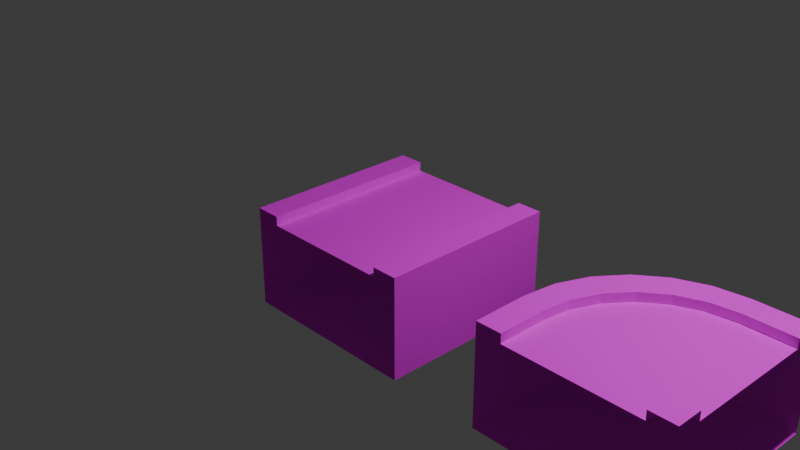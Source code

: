 # Source: roadStraight.blend  (saved by Blender 4.2.66; exported with 4.5.12 LTS)
import bpy
from mathutils import Matrix  # noqa: F401  (used for matrix-valued properties, if any)

bpy.ops.wm.read_factory_settings(use_empty=True)
scene = bpy.context.scene
scene.name = 'Scene'

# ---- collections
col_collection = bpy.data.collections.new('Collection'); scene.collection.children.link(col_collection)

# ---- images (referenced by path relative to the original .blend; pixels are not part of the script)
import os
ASSET_DIR = os.environ.get("B2B_ASSET_DIR", "")  # directory of the original .blend (textures are referenced by path, not embedded)
HERE = os.path.dirname(os.path.abspath(__file__))  # packed textures are extracted next to this script under _unpacked/

def load_image(name, relpath, width, height, colorspace="sRGB"):
    """Load a texture the original file referenced (path relative to the .blend, or extracted next to this script)."""
    p = next((c for c in (os.path.join(HERE, relpath), os.path.join(ASSET_DIR, relpath)) if relpath and os.path.exists(c)), "")
    if p:
        img = bpy.data.images.load(p, check_existing=True)
        img.name = name
    else:  # same state as the original file: an image datablock whose file is absent (Cycles renders it pink)
        img = bpy.data.images.new(name, width, height)
        img.source = "FILE"
        img.filepath = "//" + (relpath or name)
    img.colorspace_settings.name = colorspace
    return img
img_road_png = load_image('road.png', 'Textures/road.png', 1024, 1024, 'sRGB')

# ---- materials (node trees are filled in below, after node groups)
mat_roadstraight = bpy.data.materials.new('RoadStraight')

# ---- material node trees
mat_roadstraight.use_nodes = True; mat_roadstraight.node_tree.nodes.clear()
_N = mat_roadstraight.node_tree.nodes; _L = mat_roadstraight.node_tree.links
n0 = _N.new('ShaderNodeBsdfPrincipled'); n0.name = 'Principled BSDF'; n0.location = (10, 300)
n0.inputs[2].default_value = 1.0
n1 = _N.new('ShaderNodeOutputMaterial'); n1.name = 'Material Output'; n1.location = (300, 300)
n2 = _N.new('ShaderNodeTexImage'); n2.name = 'Image Texture'; n2.location = (-280, 275)
n2.image = img_road_png
n2.interpolation = 'Closest'
_L.new(n0.outputs[0], n1.inputs[0])
_L.new(n2.outputs[0], n0.inputs[0])
n1.is_active_output = True

# ---- world
world_world = bpy.data.worlds.new('World'); scene.world = world_world
world_world.use_nodes = True; world_world.node_tree.nodes.clear()
_N = world_world.node_tree.nodes; _L = world_world.node_tree.links
n0 = _N.new('ShaderNodeOutputWorld'); n0.name = 'World Output'; n0.location = (300, 300)
n1 = _N.new('ShaderNodeBackground'); n1.name = 'Background'; n1.location = (10, 300)
n1.inputs[0].default_value = (0.05088, 0.05088, 0.05088, 1.0)
_L.new(n1.outputs[0], n0.inputs[0])
n0.is_active_output = True
world_world.color = (0.05088, 0.05088, 0.05088)
world_world.sun_shadow_jitter_overblur = 0.0

# ---- cameras
cam_camera = bpy.data.cameras.new('Camera')
cam_camera.clip_end = 100.0
cam_camera.ortho_scale = 7.314

# ---- lights
light_light = bpy.data.lights.new('Light', 'POINT')
light_light.energy = 1000.0
light_light.shadow_soft_size = 0.1

# ---- meshes
me_cube = bpy.data.meshes.new('Cube')
me_cube.from_pydata([(1.0, 1.0, 0.0), (1.0, 1.0, -1.0), (0.72, 1.0, 0.0), (1.0, 1.0, 0.1), (0.72, 1.0, 0.1), (1.0, -1.0, 0.0), (1.0, -1.0, -1.0), (0.72, -1.0, 0.0), (1.0, -1.0, 0.1), (0.72, -1.0, 0.1), (-1.0, 1.0, 0.0), (-1.0, 1.0, -1.0), (-0.72, 1.0, 0.0), (-1.0, 1.0, 0.1), (-0.72, 1.0, 0.1), (-1.0, -1.0, 0.0), (-1.0, -1.0, -1.0), (-0.72, -1.0, 0.0), (-1.0, -1.0, 0.1), (-0.72, -1.0, 0.1)], [], [(3, 8, 5, 0), (9, 8, 3, 4), (7, 9, 4, 2), (16, 15, 10, 11), (6, 16, 11, 1), (6, 1, 0, 5), (10, 15, 18, 13), (19, 14, 13, 18), (17, 12, 14, 19), (12, 17, 7, 2)])
_uv = me_cube.uv_layers.new(name='UVMap')
_uv.uv.foreach_set('vector', [0.7188, 1.0, 0.7188, 0.5, 0.7344, 0.5, 0.7344, 1.0, 0.6875, 0.5, 0.7188, 0.5, 0.7188, 1.0, 0.6875, 1.0, 0.6719, 0.5, 0.6875, 0.5, 0.6875, 1.0, 0.6719, 1.0, 0.5, 1.0, 0.3438, 1.0, 0.3438, 0.5, 0.5, 0.5, 0.0, 0.5, 0.0, 0.0, 0.25, 0.0, 0.25, 0.5, 0.5, 1.0, 0.5, 0.5, 0.6562, 0.5, 0.6562, 1.0, 0.3281, 0.5, 0.3281, 1.0, 0.3125, 1.0, 0.3125, 0.5, 0.2812, 1.0, 0.2812, 0.5007, 0.3125, 0.5, 0.3125, 1.0, 0.2656, 1.0, 0.2656, 0.5, 0.2812, 0.5007, 0.2812, 1.0, 0.2193, 0.5014, 0.2193, 0.9981, 0.03059, 0.9981, 0.03059, 0.5014])
me_cube.materials.append(mat_roadstraight)
me_cube.materials.append(None)
me_cube.use_mirror_vertex_groups = False
me_cube.update()
me_cube_004 = bpy.data.meshes.new('Cube.004')
me_cube_004.from_pydata([(-1.0, -1.0, -1.0), (-1.0, -1.0, 0.1), (1.0, -1.0, -1.0), (1.0, 1.0, -1.0), (-1.0, -0.3899, -1.0), (0.3899, 1.0, -1.0), (-0.9526, -0.03015, -1.0), (-0.8138, 0.3051, -1.0), (-0.5929, 0.5929, -1.0), (-0.3051, 0.8138, -1.0), (0.03015, 0.9526, -1.0), (0.3899, 1.0, 0.1), (-1.0, -0.3899, 0.1), (0.03015, 0.9526, 0.1), (-0.8138, 0.3051, 0.1), (-0.3051, 0.8138, 0.1), (-0.5929, 0.5929, 0.1), (-0.9526, -0.03015, 0.1), (1.0, 0.7143, 0.1), (-0.72, -1.0, 0.1), (0.1658, 0.6795, 0.1), (0.4752, 0.7202, 0.1), (-0.1225, 0.5601, 0.1), (-0.3701, 0.3701, 0.1), (-0.5601, 0.1225, 0.1), (-0.6795, -0.1658, 0.1), (-0.7202, -0.4752, 0.1), (1.0, -1.0, 0.1), (1.0, 1.0, 0.0), (1.0, 1.0, 0.1), (1.0, 0.7143, 0.0), (1.0, -0.7143, 0.1), (0.72, -1.0, 0.1), (0.9275, -0.724, 0.1), (0.86, -0.7526, 0.1), (0.802, -0.798, 0.1), (0.7575, -0.8571, 0.1), (0.7295, -0.9261, 0.1), (0.72, -1.0, 0.0), (1.0, -0.7143, 0.0), (0.7295, -0.9261, 0.0), (0.7575, -0.8571, 0.0), (0.802, -0.798, 0.0), (0.86, -0.7526, 0.0), (0.9275, -0.724, 0.0), (-0.72, -1.0, 0.0), (0.1658, 0.6795, 0.0), (0.4752, 0.7202, 0.0), (-0.1225, 0.5601, 0.0), (-0.3701, 0.3701, 0.0), (-0.5601, 0.1225, 0.0), (-0.6795, -0.1658, 0.0), (-0.7202, -0.4752, 0.0), (-1.0, -1.0, 0.0), (0.3899, 1.0, 0.0), (0.03015, 0.9526, 0.0), (-0.8138, 0.3051, 0.0), (-1.0, -0.3899, 0.0), (-0.3051, 0.8138, 0.0), (-0.5929, 0.5929, 0.0), (-0.9526, -0.03015, 0.0), (1.0, 1.0, 0.0)], [(29, 28)], [(54, 11, 29, 61), (53, 1, 12, 57), (54, 5, 10, 55), (55, 10, 9, 58), (58, 9, 8, 59), (59, 8, 7, 56), (56, 7, 6, 60), (60, 6, 4, 57), (4, 6, 7, 8, 9, 10, 5, 3, 2, 0), (16, 14, 24, 23), (11, 13, 20, 21), (29, 11, 21, 18), (14, 17, 25, 24), (13, 15, 22, 20), (17, 12, 26, 25), (15, 16, 23, 22), (12, 1, 19, 26), (31, 33, 34, 35, 36, 37, 32, 27), (38, 32, 37, 40), (40, 37, 36, 41), (41, 36, 35, 42), (42, 35, 34, 43), (43, 34, 33, 44), (44, 33, 31, 39), (22, 23, 49, 48), (21, 20, 46, 47), (18, 21, 47, 30), (25, 26, 52, 51), (23, 24, 50, 49), (20, 22, 48, 46), (26, 19, 45, 52), (24, 25, 51, 50), (47, 39, 30), (38, 52, 45), (47, 46, 44, 39), (46, 48, 43, 44), (48, 49, 42, 43), (49, 50, 41, 42), (50, 51, 40, 41), (51, 52, 38, 40), (17, 60, 57, 12), (14, 56, 60, 17), (16, 59, 56, 14), (15, 58, 59, 16), (13, 55, 58, 15), (11, 54, 55, 13), (0, 53, 57, 4), (5, 54, 61, 3)])
_uv = me_cube_004.uv_layers.new(name='UVMap')
_uv.uv.foreach_set('vector', [0.7344, 0.9237, 0.7188, 0.9237, 0.7188, 1.0, 0.7345, 1.0, 0.7343, 0.5, 0.7187, 0.5, 0.7187, 0.5763, 0.7343, 0.5763, 0.03813, 0.5, 0.03813, 0.0, 0.06062, 2.98e-08, 0.06062, 0.5, 0.06062, 0.5, 0.06062, 2.98e-08, 0.08157, 0.0, 0.08157, 0.5, 0.08157, 0.5, 0.08157, 0.0, 0.125, 0.0, 0.125, 0.5, 0.125, 0.5, 0.125, 0.0, 0.1684, 0.0, 0.1684, 0.5, 0.1684, 0.5, 0.1684, 0.0, 0.1894, 0.0, 0.1894, 0.5, 0.1894, 0.5, 0.1894, 0.0, 0.2119, 0.0, 0.2119, 0.5, -2.825e-05, 0.3459, 0.005811, 0.2572, 0.02293, 0.1745, 0.05016, 0.1035, 0.08565, 0.04906, 0.127, 0.01482, 0.1713, 0.003144, 0.2465, 0.003144, 0.2465, 0.4963, -2.823e-05, 0.4963, 0.2812, 0.75, 0.2812, 0.6875, 0.3125, 0.6875, 0.3125, 0.75, 0.2812, 0.9375, 0.2812, 0.875, 0.3125, 0.875, 0.3125, 0.9375, 0.2812, 1.0, 0.2812, 0.9375, 0.3125, 0.9375, 0.3125, 1.0, 0.2812, 0.6875, 0.2812, 0.625, 0.3125, 0.625, 0.3125, 0.6875, 0.2812, 0.875, 0.2812, 0.8125, 0.3125, 0.8125, 0.3125, 0.875, 0.2812, 0.625, 0.2812, 0.5625, 0.3125, 0.5625, 0.3125, 0.625, 0.2812, 0.8125, 0.2812, 0.75, 0.3125, 0.75, 0.3125, 0.8125, 0.2812, 0.5625, 0.2812, 0.5, 0.3125, 0.5, 0.3125, 0.5625, 0.3426, 0.5603, 0.3349, 0.5582, 0.3278, 0.5522, 0.3217, 0.5426, 0.317, 0.5301, 0.314, 0.5156, 0.313, 0.5, 0.3426, 0.5, 0.3024, 1.0, 0.2813, 1.0, 0.2813, 0.9688, 0.3024, 0.9688, 0.3024, 0.9688, 0.2813, 0.9688, 0.2813, 0.9374, 0.3024, 0.9374, 0.3024, 0.9374, 0.2813, 0.9374, 0.2813, 0.9061, 0.3024, 0.9061, 0.3024, 0.9061, 0.2813, 0.9061, 0.2813, 0.875, 0.3024, 0.875, 0.3024, 0.875, 0.2813, 0.875, 0.2813, 0.8441, 0.3024, 0.8441, 0.3024, 0.8441, 0.2813, 0.8441, 0.2813, 0.8132, 0.3024, 0.8132, 0.3125, 0.8033, 0.3125, 0.75, 0.3281, 0.75, 0.3281, 0.8033, 0.3125, 0.91, 0.3125, 0.8566, 0.3281, 0.8566, 0.3281, 0.91, 0.3125, 0.9996, 0.3125, 0.91, 0.3281, 0.91, 0.3281, 0.9996, 0.3125, 0.6434, 0.3125, 0.59, 0.3281, 0.59, 0.3281, 0.6434, 0.3125, 0.75, 0.3125, 0.6967, 0.3281, 0.6967, 0.3281, 0.75, 0.3125, 0.8566, 0.3125, 0.8033, 0.3281, 0.8033, 0.3281, 0.8566, 0.3125, 0.59, 0.3125, 0.5004, 0.3281, 0.5004, 0.3281, 0.59, 0.3125, 0.6967, 0.3125, 0.6434, 0.3281, 0.6434, 0.3281, 0.6967, 0.4214, 0.4686, 0.5, 0.03862, 0.5, 0.4669, 0.3281, 0.0, 0.2587, 0.1444, 0.2588, -0.0009965, 0.03125, 0.9375, 0.03125, 0.8906, 0.2188, 0.8906, 0.2188, 0.9375, 0.03125, 0.8906, 0.03125, 0.8281, 0.2188, 0.8281, 0.2188, 0.8906, 0.03125, 0.8281, 0.03125, 0.7734, 0.2188, 0.7812, 0.2188, 0.8281, 0.03125, 0.7734, 0.03125, 0.7031, 0.2188, 0.7031, 0.2188, 0.7812, 0.03125, 0.7031, 0.03125, 0.6406, 0.2188, 0.6406, 0.2188, 0.7031, 0.03125, 0.6406, 0.03125, 0.5625, 0.2188, 0.5625, 0.2188, 0.6406, 0.7187, 0.6212, 0.7343, 0.6212, 0.7343, 0.5763, 0.7187, 0.5763, 0.7187, 0.6631, 0.7343, 0.6631, 0.7343, 0.6212, 0.7187, 0.6212, 0.7188, 0.75, 0.7344, 0.75, 0.7343, 0.6631, 0.7187, 0.6631, 0.7188, 0.8369, 0.7344, 0.8369, 0.7344, 0.75, 0.7188, 0.75, 0.7188, 0.8788, 0.7344, 0.8788, 0.7344, 0.8369, 0.7188, 0.8369, 0.7188, 0.9237, 0.7344, 0.9237, 0.7344, 0.8788, 0.7188, 0.8788, 0.25, -2.98e-08, 0.25, 0.5, 0.2119, 0.5, 0.2119, 0.0, 0.03813, 0.0, 0.03813, 0.5, 0.0, 0.5, -1.49e-08, 0.0])
me_cube_004.materials.append(mat_roadstraight)
me_cube_004.materials.append(None)
me_cube_004.update()
arm_armature_002 = bpy.data.armatures.new('Armature.002')  # bones are not reproduced

# ---- objects
ob_roadstraight = bpy.data.objects.new('RoadStraight', me_cube)
ob_light = bpy.data.objects.new('Light', light_light)
ob_camera = bpy.data.objects.new('Camera', cam_camera)
ob_road90bend = bpy.data.objects.new('Road90Bend', me_cube_004)
ob_armature = bpy.data.objects.new('Armature', arm_armature_002)

# ---- transforms, parenting, visibility, modifiers, constraints
ob_roadstraight.parent = ob_armature
ob_roadstraight.matrix_parent_inverse = Matrix(((1.0, -0.0, -0.0, -2.384e-07), (-0.0, 1.0, 0.0, 1.0), (-0.0, -0.0, 1.0, -0.0), (-0.0, 0.0, -0.0, 1.0)))
ob_roadstraight.location = (0.0, 0.0, 0.0)
ob_roadstraight.rotation_euler = (0.0, -0.0, -3.142)
ob_roadstraight.lock_rotations_4d = False
ob_roadstraight.empty_display_type = 'ARROWS'
ob_roadstraight.lineart.crease_threshold = 0.0
_vg = ob_roadstraight.vertex_groups.new(name='Body')
for _i, _w in zip([0, 1, 2, 3, 4, 5, 6, 7, 8, 9, 10, 11, 12, 13, 14, 15, 16, 17, 18, 19], [1.233e-05, 0.05813, 0.01334, 2.441e-05, 0.01482, 1.967e-06, 0.006148, 0.003614, 7.662e-07, 0.004266, 3.085e-05, 0.0002271, 1.217e-06, 2.669e-06, 4.557e-06, 0.008875, 0.0002518, 2.693e-05, 0.0003041, 5.413e-05]): _vg.add([_i], _w, 'REPLACE')
_vg = ob_roadstraight.vertex_groups.new(name='End')
for _i, _w in zip([0, 1, 2, 3, 4, 5, 6, 7, 8, 9, 10, 11, 12, 13, 14, 15, 16, 17, 18, 19], [8.79e-06, 0.0002674, 2.747e-07, 4.971e-08, 2.602e-07, 1.0, 0.998, 0.9984, 0.9999, 0.9978, 3.009e-06, 0.005187, 3.181e-07, 1.359e-07, 8.272e-07, 0.9975, 0.9932, 0.9782, 0.9869, 0.9999]): _vg.add([_i], _w, 'REPLACE')
_vg = ob_roadstraight.vertex_groups.new(name='Start')
for _i, _w in zip([0, 1, 2, 3, 4, 10, 11, 12, 13, 14, 16], [0.9813, 0.9662, 0.9998, 0.9846, 0.999, 0.9994, 0.9753, 0.9922, 0.9998, 0.9946, 6.673e-06]): _vg.add([_i], _w, 'REPLACE')
_m = ob_roadstraight.modifiers.new('Armature', 'ARMATURE')
_m = ob_roadstraight.modifiers.new('Armature.001', 'ARMATURE')
_m.object = ob_armature
ob_light.location = (4.076, 1.005, 5.904)
ob_light.rotation_euler = (0.6503, 0.05522, 1.866)
ob_light.lock_rotations_4d = False
ob_light.empty_display_type = 'ARROWS'
ob_light.color = (0.0, 0.0, 0.0, 0.0)
ob_light.lineart.crease_threshold = 0.0
ob_camera.location = (7.359, -6.926, 4.958)
ob_camera.rotation_euler = (1.109, 0.0, 0.8149)
ob_camera.lock_rotations_4d = False
ob_camera.empty_display_type = 'ARROWS'
ob_camera.color = (0.0, 0.0, 0.0, 0.0)
ob_camera.display_type = 'WIRE'
ob_camera.lineart.crease_threshold = 0.0
ob_road90bend.location = (3.0, 0.0, 0.0)
ob_armature.location = (2.384e-07, -1.0, 0.0)

# ---- collection membership
col_collection.objects.link(ob_roadstraight)
col_collection.objects.link(ob_light)
col_collection.objects.link(ob_camera)
col_collection.objects.link(ob_road90bend)
col_collection.objects.link(ob_armature)

# ---- scene / render settings (as saved in the file)
scene.camera = ob_camera
scene.frame_start = 1; scene.frame_end = 250; scene.frame_set(10)
scene.render.engine = 'BLENDER_EEVEE_NEXT'
bpy.context.view_layer.update()
